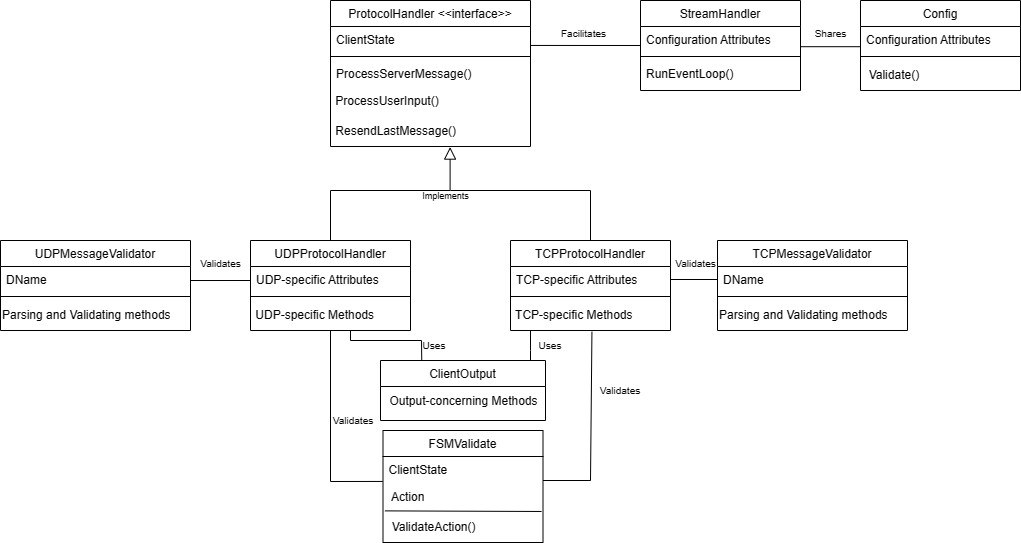

The diagram above was exported from draw.io. Its source (the exported page's mxGraphModel, read from the mxfile embedded in the PNG):
<mxGraphModel dx="2573" dy="825" grid="1" gridSize="10" guides="1" tooltips="1" connect="1" arrows="1" fold="1" page="1" pageScale="1" pageWidth="827" pageHeight="1169" math="0" shadow="0">
  <root>
    <mxCell id="WIyWlLk6GJQsqaUBKTNV-0" />
    <mxCell id="WIyWlLk6GJQsqaUBKTNV-1" parent="WIyWlLk6GJQsqaUBKTNV-0" />
    <mxCell id="zkfFHV4jXpPFQw0GAbJ--13" value="TCPProtocolHandler" style="swimlane;fontStyle=0;align=center;verticalAlign=top;childLayout=stackLayout;horizontal=1;startSize=26;horizontalStack=0;resizeParent=1;resizeLast=0;collapsible=1;marginBottom=0;rounded=0;shadow=0;strokeWidth=1;" parent="WIyWlLk6GJQsqaUBKTNV-1" vertex="1">
      <mxGeometry x="460" y="840" width="160" height="90" as="geometry">
        <mxRectangle x="340" y="380" width="170" height="26" as="alternateBounds" />
      </mxGeometry>
    </mxCell>
    <mxCell id="zkfFHV4jXpPFQw0GAbJ--14" value="TCP-specific Attributes" style="text;align=left;verticalAlign=top;spacingLeft=4;spacingRight=4;overflow=hidden;rotatable=0;points=[[0,0.5],[1,0.5]];portConstraint=eastwest;" parent="zkfFHV4jXpPFQw0GAbJ--13" vertex="1">
      <mxGeometry y="26" width="160" height="26" as="geometry" />
    </mxCell>
    <mxCell id="zkfFHV4jXpPFQw0GAbJ--15" value="" style="line;html=1;strokeWidth=1;align=left;verticalAlign=middle;spacingTop=-1;spacingLeft=3;spacingRight=3;rotatable=0;labelPosition=right;points=[];portConstraint=eastwest;" parent="zkfFHV4jXpPFQw0GAbJ--13" vertex="1">
      <mxGeometry y="52" width="160" height="8" as="geometry" />
    </mxCell>
    <mxCell id="1jjF6SHd-RhCL0EG-jMZ-28" value="&amp;nbsp;TCP-specific Methods" style="text;html=1;align=left;verticalAlign=middle;resizable=0;points=[];autosize=1;strokeColor=none;fillColor=none;" vertex="1" parent="zkfFHV4jXpPFQw0GAbJ--13">
      <mxGeometry y="60" width="160" height="30" as="geometry" />
    </mxCell>
    <mxCell id="zkfFHV4jXpPFQw0GAbJ--17" value="StreamHandler" style="swimlane;fontStyle=0;align=center;verticalAlign=top;childLayout=stackLayout;horizontal=1;startSize=26;horizontalStack=0;resizeParent=1;resizeLast=0;collapsible=1;marginBottom=0;rounded=0;shadow=0;strokeWidth=1;" parent="WIyWlLk6GJQsqaUBKTNV-1" vertex="1">
      <mxGeometry x="590" y="600" width="160" height="90" as="geometry">
        <mxRectangle x="550" y="140" width="160" height="26" as="alternateBounds" />
      </mxGeometry>
    </mxCell>
    <mxCell id="zkfFHV4jXpPFQw0GAbJ--18" value="Configuration Attributes" style="text;align=left;verticalAlign=top;spacingLeft=4;spacingRight=4;overflow=hidden;rotatable=0;points=[[0,0.5],[1,0.5]];portConstraint=eastwest;" parent="zkfFHV4jXpPFQw0GAbJ--17" vertex="1">
      <mxGeometry y="26" width="160" height="26" as="geometry" />
    </mxCell>
    <mxCell id="zkfFHV4jXpPFQw0GAbJ--23" value="" style="line;html=1;strokeWidth=1;align=left;verticalAlign=middle;spacingTop=-1;spacingLeft=3;spacingRight=3;rotatable=0;labelPosition=right;points=[];portConstraint=eastwest;" parent="zkfFHV4jXpPFQw0GAbJ--17" vertex="1">
      <mxGeometry y="52" width="160" height="8" as="geometry" />
    </mxCell>
    <mxCell id="zkfFHV4jXpPFQw0GAbJ--24" value="RunEventLoop()" style="text;align=left;verticalAlign=top;spacingLeft=4;spacingRight=4;overflow=hidden;rotatable=0;points=[[0,0.5],[1,0.5]];portConstraint=eastwest;" parent="zkfFHV4jXpPFQw0GAbJ--17" vertex="1">
      <mxGeometry y="60" width="160" height="26" as="geometry" />
    </mxCell>
    <mxCell id="1jjF6SHd-RhCL0EG-jMZ-0" value="ProtocolHandler &lt;&lt;interface&gt;&gt;" style="swimlane;fontStyle=0;align=center;verticalAlign=top;childLayout=stackLayout;horizontal=1;startSize=26;horizontalStack=0;resizeParent=1;resizeLast=0;collapsible=1;marginBottom=0;rounded=0;shadow=0;strokeWidth=1;" vertex="1" parent="WIyWlLk6GJQsqaUBKTNV-1">
      <mxGeometry x="280" y="600" width="200" height="146" as="geometry">
        <mxRectangle x="230" y="140" width="160" height="26" as="alternateBounds" />
      </mxGeometry>
    </mxCell>
    <mxCell id="1jjF6SHd-RhCL0EG-jMZ-1" value="ClientState" style="text;align=left;verticalAlign=top;spacingLeft=4;spacingRight=4;overflow=hidden;rotatable=0;points=[[0,0.5],[1,0.5]];portConstraint=eastwest;" vertex="1" parent="1jjF6SHd-RhCL0EG-jMZ-0">
      <mxGeometry y="26" width="200" height="26" as="geometry" />
    </mxCell>
    <mxCell id="1jjF6SHd-RhCL0EG-jMZ-4" value="" style="line;html=1;strokeWidth=1;align=left;verticalAlign=middle;spacingTop=-1;spacingLeft=3;spacingRight=3;rotatable=0;labelPosition=right;points=[];portConstraint=eastwest;" vertex="1" parent="1jjF6SHd-RhCL0EG-jMZ-0">
      <mxGeometry y="52" width="200" height="8" as="geometry" />
    </mxCell>
    <mxCell id="1jjF6SHd-RhCL0EG-jMZ-5" value="ProcessServerMessage()" style="text;align=left;verticalAlign=top;spacingLeft=4;spacingRight=4;overflow=hidden;rotatable=0;points=[[0,0.5],[1,0.5]];portConstraint=eastwest;" vertex="1" parent="1jjF6SHd-RhCL0EG-jMZ-0">
      <mxGeometry y="60" width="200" height="26" as="geometry" />
    </mxCell>
    <mxCell id="1jjF6SHd-RhCL0EG-jMZ-17" value="&amp;nbsp;ProcessUserInput()" style="text;html=1;align=left;verticalAlign=middle;resizable=0;points=[];autosize=1;strokeColor=none;fillColor=none;" vertex="1" parent="1jjF6SHd-RhCL0EG-jMZ-0">
      <mxGeometry y="86" width="200" height="30" as="geometry" />
    </mxCell>
    <mxCell id="1jjF6SHd-RhCL0EG-jMZ-18" value="&amp;nbsp;ResendLastMessage()" style="text;html=1;align=left;verticalAlign=middle;resizable=0;points=[];autosize=1;strokeColor=none;fillColor=none;" vertex="1" parent="1jjF6SHd-RhCL0EG-jMZ-0">
      <mxGeometry y="116" width="200" height="30" as="geometry" />
    </mxCell>
    <mxCell id="1jjF6SHd-RhCL0EG-jMZ-6" value="UDPProtocolHandler" style="swimlane;fontStyle=0;align=center;verticalAlign=top;childLayout=stackLayout;horizontal=1;startSize=26;horizontalStack=0;resizeParent=1;resizeLast=0;collapsible=1;marginBottom=0;rounded=0;shadow=0;strokeWidth=1;" vertex="1" parent="WIyWlLk6GJQsqaUBKTNV-1">
      <mxGeometry x="200" y="840" width="160" height="90" as="geometry">
        <mxRectangle x="130" y="380" width="160" height="26" as="alternateBounds" />
      </mxGeometry>
    </mxCell>
    <mxCell id="1jjF6SHd-RhCL0EG-jMZ-7" value="UDP-specific Attributes" style="text;align=left;verticalAlign=top;spacingLeft=4;spacingRight=4;overflow=hidden;rotatable=0;points=[[0,0.5],[1,0.5]];portConstraint=eastwest;" vertex="1" parent="1jjF6SHd-RhCL0EG-jMZ-6">
      <mxGeometry y="26" width="160" height="26" as="geometry" />
    </mxCell>
    <mxCell id="1jjF6SHd-RhCL0EG-jMZ-9" value="" style="line;html=1;strokeWidth=1;align=left;verticalAlign=middle;spacingTop=-1;spacingLeft=3;spacingRight=3;rotatable=0;labelPosition=right;points=[];portConstraint=eastwest;" vertex="1" parent="1jjF6SHd-RhCL0EG-jMZ-6">
      <mxGeometry y="52" width="160" height="8" as="geometry" />
    </mxCell>
    <mxCell id="1jjF6SHd-RhCL0EG-jMZ-27" value="&amp;nbsp;UDP-specific Methods" style="text;html=1;align=left;verticalAlign=middle;resizable=0;points=[];autosize=1;strokeColor=none;fillColor=none;" vertex="1" parent="1jjF6SHd-RhCL0EG-jMZ-6">
      <mxGeometry y="60" width="160" height="30" as="geometry" />
    </mxCell>
    <mxCell id="1jjF6SHd-RhCL0EG-jMZ-12" value="" style="endArrow=block;endSize=10;endFill=0;shadow=0;strokeWidth=1;rounded=0;curved=0;edgeStyle=elbowEdgeStyle;elbow=vertical;exitX=0.5;exitY=0;exitDx=0;exitDy=0;entryX=0.598;entryY=1.019;entryDx=0;entryDy=0;entryPerimeter=0;" edge="1" parent="WIyWlLk6GJQsqaUBKTNV-1" source="1jjF6SHd-RhCL0EG-jMZ-6" target="1jjF6SHd-RhCL0EG-jMZ-18">
      <mxGeometry width="160" relative="1" as="geometry">
        <mxPoint x="200" y="203" as="sourcePoint" />
        <mxPoint x="400" y="750" as="targetPoint" />
        <Array as="points">
          <mxPoint x="340" y="790" />
        </Array>
      </mxGeometry>
    </mxCell>
    <mxCell id="1jjF6SHd-RhCL0EG-jMZ-16" value="" style="endArrow=none;html=1;rounded=0;exitX=0.5;exitY=0;exitDx=0;exitDy=0;" edge="1" parent="WIyWlLk6GJQsqaUBKTNV-1" source="zkfFHV4jXpPFQw0GAbJ--13">
      <mxGeometry width="50" height="50" relative="1" as="geometry">
        <mxPoint x="530" y="810" as="sourcePoint" />
        <mxPoint x="400" y="790" as="targetPoint" />
        <Array as="points">
          <mxPoint x="540" y="790" />
        </Array>
      </mxGeometry>
    </mxCell>
    <mxCell id="1jjF6SHd-RhCL0EG-jMZ-29" value="" style="endArrow=none;html=1;rounded=0;exitX=0.994;exitY=1.08;exitDx=0;exitDy=0;exitPerimeter=0;" edge="1" parent="WIyWlLk6GJQsqaUBKTNV-1">
      <mxGeometry width="50" height="50" relative="1" as="geometry">
        <mxPoint x="479.99999999999994" y="644.94" as="sourcePoint" />
        <mxPoint x="590" y="645" as="targetPoint" />
      </mxGeometry>
    </mxCell>
    <mxCell id="1jjF6SHd-RhCL0EG-jMZ-32" value="Config" style="swimlane;fontStyle=0;align=center;verticalAlign=top;childLayout=stackLayout;horizontal=1;startSize=26;horizontalStack=0;resizeParent=1;resizeLast=0;collapsible=1;marginBottom=0;rounded=0;shadow=0;strokeWidth=1;" vertex="1" parent="WIyWlLk6GJQsqaUBKTNV-1">
      <mxGeometry x="810" y="600" width="160" height="90" as="geometry">
        <mxRectangle x="550" y="140" width="160" height="26" as="alternateBounds" />
      </mxGeometry>
    </mxCell>
    <mxCell id="1jjF6SHd-RhCL0EG-jMZ-33" value="Configuration Attributes" style="text;align=left;verticalAlign=top;spacingLeft=4;spacingRight=4;overflow=hidden;rotatable=0;points=[[0,0.5],[1,0.5]];portConstraint=eastwest;" vertex="1" parent="1jjF6SHd-RhCL0EG-jMZ-32">
      <mxGeometry y="26" width="160" height="26" as="geometry" />
    </mxCell>
    <mxCell id="1jjF6SHd-RhCL0EG-jMZ-34" value="" style="line;html=1;strokeWidth=1;align=left;verticalAlign=middle;spacingTop=-1;spacingLeft=3;spacingRight=3;rotatable=0;labelPosition=right;points=[];portConstraint=eastwest;" vertex="1" parent="1jjF6SHd-RhCL0EG-jMZ-32">
      <mxGeometry y="52" width="160" height="8" as="geometry" />
    </mxCell>
    <mxCell id="1jjF6SHd-RhCL0EG-jMZ-36" value="&amp;nbsp; Validate()" style="text;html=1;align=left;verticalAlign=middle;resizable=0;points=[];autosize=1;strokeColor=none;fillColor=none;" vertex="1" parent="1jjF6SHd-RhCL0EG-jMZ-32">
      <mxGeometry y="60" width="160" height="30" as="geometry" />
    </mxCell>
    <mxCell id="1jjF6SHd-RhCL0EG-jMZ-37" value="" style="endArrow=none;html=1;rounded=0;exitX=1.001;exitY=0.777;exitDx=0;exitDy=0;exitPerimeter=0;entryX=-0.003;entryY=0.777;entryDx=0;entryDy=0;entryPerimeter=0;" edge="1" parent="WIyWlLk6GJQsqaUBKTNV-1" source="zkfFHV4jXpPFQw0GAbJ--18" target="1jjF6SHd-RhCL0EG-jMZ-33">
      <mxGeometry width="50" height="50" relative="1" as="geometry">
        <mxPoint x="780" y="600" as="sourcePoint" />
        <mxPoint x="830" y="550" as="targetPoint" />
      </mxGeometry>
    </mxCell>
    <mxCell id="1jjF6SHd-RhCL0EG-jMZ-43" value="FSMValidate" style="swimlane;fontStyle=0;align=center;verticalAlign=top;childLayout=stackLayout;horizontal=1;startSize=26;horizontalStack=0;resizeParent=1;resizeLast=0;collapsible=1;marginBottom=0;rounded=0;shadow=0;strokeWidth=1;" vertex="1" parent="WIyWlLk6GJQsqaUBKTNV-1">
      <mxGeometry x="332.5" y="1030" width="160" height="112" as="geometry">
        <mxRectangle x="230" y="140" width="160" height="26" as="alternateBounds" />
      </mxGeometry>
    </mxCell>
    <mxCell id="1jjF6SHd-RhCL0EG-jMZ-44" value="ClientState&#10;" style="text;align=left;verticalAlign=top;spacingLeft=4;spacingRight=4;overflow=hidden;rotatable=0;points=[[0,0.5],[1,0.5]];portConstraint=eastwest;" vertex="1" parent="1jjF6SHd-RhCL0EG-jMZ-43">
      <mxGeometry y="26" width="160" height="26" as="geometry" />
    </mxCell>
    <mxCell id="1jjF6SHd-RhCL0EG-jMZ-49" value="&amp;nbsp; Action" style="text;html=1;align=left;verticalAlign=middle;resizable=0;points=[];autosize=1;strokeColor=none;fillColor=none;" vertex="1" parent="1jjF6SHd-RhCL0EG-jMZ-43">
      <mxGeometry y="52" width="160" height="30" as="geometry" />
    </mxCell>
    <mxCell id="1jjF6SHd-RhCL0EG-jMZ-50" value="" style="endArrow=none;html=1;rounded=0;exitX=0.012;exitY=0.946;exitDx=0;exitDy=0;exitPerimeter=0;entryX=0.991;entryY=0.966;entryDx=0;entryDy=0;entryPerimeter=0;" edge="1" parent="1jjF6SHd-RhCL0EG-jMZ-43" source="1jjF6SHd-RhCL0EG-jMZ-49" target="1jjF6SHd-RhCL0EG-jMZ-49">
      <mxGeometry width="50" height="50" relative="1" as="geometry">
        <mxPoint x="86" y="120" as="sourcePoint" />
        <mxPoint x="136" y="70" as="targetPoint" />
      </mxGeometry>
    </mxCell>
    <mxCell id="1jjF6SHd-RhCL0EG-jMZ-51" value="&amp;nbsp; ValidateAction()" style="text;html=1;align=left;verticalAlign=middle;resizable=0;points=[];autosize=1;strokeColor=none;fillColor=none;" vertex="1" parent="1jjF6SHd-RhCL0EG-jMZ-43">
      <mxGeometry y="82" width="160" height="30" as="geometry" />
    </mxCell>
    <mxCell id="1jjF6SHd-RhCL0EG-jMZ-52" value="ClientOutput" style="swimlane;fontStyle=0;align=center;verticalAlign=top;childLayout=stackLayout;horizontal=1;startSize=26;horizontalStack=0;resizeParent=1;resizeLast=0;collapsible=1;marginBottom=0;rounded=0;shadow=0;strokeWidth=1;" vertex="1" parent="WIyWlLk6GJQsqaUBKTNV-1">
      <mxGeometry x="330" y="960" width="165" height="60" as="geometry">
        <mxRectangle x="230" y="140" width="160" height="26" as="alternateBounds" />
      </mxGeometry>
    </mxCell>
    <mxCell id="1jjF6SHd-RhCL0EG-jMZ-57" value="Output-concerning Methods" style="text;html=1;align=center;verticalAlign=middle;resizable=0;points=[];autosize=1;strokeColor=none;fillColor=none;" vertex="1" parent="1jjF6SHd-RhCL0EG-jMZ-52">
      <mxGeometry y="26" width="165" height="30" as="geometry" />
    </mxCell>
    <mxCell id="1jjF6SHd-RhCL0EG-jMZ-58" value="" style="endArrow=none;html=1;rounded=0;exitX=0.25;exitY=0;exitDx=0;exitDy=0;" edge="1" parent="WIyWlLk6GJQsqaUBKTNV-1" source="1jjF6SHd-RhCL0EG-jMZ-52">
      <mxGeometry width="50" height="50" relative="1" as="geometry">
        <mxPoint x="380" y="960" as="sourcePoint" />
        <mxPoint x="300" y="930" as="targetPoint" />
        <Array as="points">
          <mxPoint x="371" y="940" />
          <mxPoint x="300" y="940" />
        </Array>
      </mxGeometry>
    </mxCell>
    <mxCell id="1jjF6SHd-RhCL0EG-jMZ-59" value="" style="endArrow=none;html=1;rounded=0;exitX=0.909;exitY=0;exitDx=0;exitDy=0;exitPerimeter=0;" edge="1" parent="WIyWlLk6GJQsqaUBKTNV-1" source="1jjF6SHd-RhCL0EG-jMZ-52">
      <mxGeometry width="50" height="50" relative="1" as="geometry">
        <mxPoint x="430" y="980" as="sourcePoint" />
        <mxPoint x="480" y="930" as="targetPoint" />
        <Array as="points">
          <mxPoint x="480" y="950" />
        </Array>
      </mxGeometry>
    </mxCell>
    <mxCell id="1jjF6SHd-RhCL0EG-jMZ-61" value="TCPMessageValidator" style="swimlane;fontStyle=0;align=center;verticalAlign=top;childLayout=stackLayout;horizontal=1;startSize=26;horizontalStack=0;resizeParent=1;resizeLast=0;collapsible=1;marginBottom=0;rounded=0;shadow=0;strokeWidth=1;" vertex="1" parent="WIyWlLk6GJQsqaUBKTNV-1">
      <mxGeometry x="667" y="840" width="190" height="90" as="geometry">
        <mxRectangle x="340" y="380" width="170" height="26" as="alternateBounds" />
      </mxGeometry>
    </mxCell>
    <mxCell id="1jjF6SHd-RhCL0EG-jMZ-62" value="DName&#10;" style="text;align=left;verticalAlign=top;spacingLeft=4;spacingRight=4;overflow=hidden;rotatable=0;points=[[0,0.5],[1,0.5]];portConstraint=eastwest;" vertex="1" parent="1jjF6SHd-RhCL0EG-jMZ-61">
      <mxGeometry y="26" width="190" height="26" as="geometry" />
    </mxCell>
    <mxCell id="1jjF6SHd-RhCL0EG-jMZ-63" value="" style="line;html=1;strokeWidth=1;align=left;verticalAlign=middle;spacingTop=-1;spacingLeft=3;spacingRight=3;rotatable=0;labelPosition=right;points=[];portConstraint=eastwest;" vertex="1" parent="1jjF6SHd-RhCL0EG-jMZ-61">
      <mxGeometry y="52" width="190" height="8" as="geometry" />
    </mxCell>
    <mxCell id="1jjF6SHd-RhCL0EG-jMZ-64" value="Parsing and Validating methods" style="text;html=1;align=left;verticalAlign=middle;resizable=0;points=[];autosize=1;strokeColor=none;fillColor=none;" vertex="1" parent="1jjF6SHd-RhCL0EG-jMZ-61">
      <mxGeometry y="60" width="190" height="30" as="geometry" />
    </mxCell>
    <mxCell id="1jjF6SHd-RhCL0EG-jMZ-65" value="" style="endArrow=none;html=1;rounded=0;exitX=1;exitY=0.5;exitDx=0;exitDy=0;entryX=0;entryY=0.5;entryDx=0;entryDy=0;" edge="1" parent="WIyWlLk6GJQsqaUBKTNV-1" source="zkfFHV4jXpPFQw0GAbJ--14" target="1jjF6SHd-RhCL0EG-jMZ-62">
      <mxGeometry width="50" height="50" relative="1" as="geometry">
        <mxPoint x="620" y="940" as="sourcePoint" />
        <mxPoint x="670" y="890" as="targetPoint" />
      </mxGeometry>
    </mxCell>
    <mxCell id="1jjF6SHd-RhCL0EG-jMZ-66" value="UDPMessageValidator" style="swimlane;fontStyle=0;align=center;verticalAlign=top;childLayout=stackLayout;horizontal=1;startSize=26;horizontalStack=0;resizeParent=1;resizeLast=0;collapsible=1;marginBottom=0;rounded=0;shadow=0;strokeWidth=1;" vertex="1" parent="WIyWlLk6GJQsqaUBKTNV-1">
      <mxGeometry x="-50" y="840" width="190" height="90" as="geometry">
        <mxRectangle x="340" y="380" width="170" height="26" as="alternateBounds" />
      </mxGeometry>
    </mxCell>
    <mxCell id="1jjF6SHd-RhCL0EG-jMZ-67" value="DName&#10;" style="text;align=left;verticalAlign=top;spacingLeft=4;spacingRight=4;overflow=hidden;rotatable=0;points=[[0,0.5],[1,0.5]];portConstraint=eastwest;" vertex="1" parent="1jjF6SHd-RhCL0EG-jMZ-66">
      <mxGeometry y="26" width="190" height="26" as="geometry" />
    </mxCell>
    <mxCell id="1jjF6SHd-RhCL0EG-jMZ-68" value="" style="line;html=1;strokeWidth=1;align=left;verticalAlign=middle;spacingTop=-1;spacingLeft=3;spacingRight=3;rotatable=0;labelPosition=right;points=[];portConstraint=eastwest;" vertex="1" parent="1jjF6SHd-RhCL0EG-jMZ-66">
      <mxGeometry y="52" width="190" height="8" as="geometry" />
    </mxCell>
    <mxCell id="1jjF6SHd-RhCL0EG-jMZ-69" value="Parsing and Validating methods" style="text;html=1;align=left;verticalAlign=middle;resizable=0;points=[];autosize=1;strokeColor=none;fillColor=none;" vertex="1" parent="1jjF6SHd-RhCL0EG-jMZ-66">
      <mxGeometry y="60" width="190" height="30" as="geometry" />
    </mxCell>
    <mxCell id="1jjF6SHd-RhCL0EG-jMZ-70" value="" style="endArrow=none;html=1;rounded=0;exitX=0.999;exitY=0.539;exitDx=0;exitDy=0;exitPerimeter=0;" edge="1" parent="WIyWlLk6GJQsqaUBKTNV-1" source="1jjF6SHd-RhCL0EG-jMZ-67">
      <mxGeometry width="50" height="50" relative="1" as="geometry">
        <mxPoint x="150" y="880" as="sourcePoint" />
        <mxPoint x="200" y="880" as="targetPoint" />
      </mxGeometry>
    </mxCell>
    <mxCell id="1jjF6SHd-RhCL0EG-jMZ-73" value="&lt;font style=&quot;font-size: 9px;&quot;&gt;Implements&lt;/font&gt;" style="text;html=1;align=center;verticalAlign=middle;resizable=0;points=[];autosize=1;strokeColor=none;fillColor=none;" vertex="1" parent="WIyWlLk6GJQsqaUBKTNV-1">
      <mxGeometry x="360" y="780" width="70" height="30" as="geometry" />
    </mxCell>
    <mxCell id="1jjF6SHd-RhCL0EG-jMZ-76" value="" style="endArrow=none;html=1;rounded=0;entryX=0.509;entryY=1.043;entryDx=0;entryDy=0;entryPerimeter=0;exitX=1;exitY=0.923;exitDx=0;exitDy=0;exitPerimeter=0;" edge="1" parent="WIyWlLk6GJQsqaUBKTNV-1" source="1jjF6SHd-RhCL0EG-jMZ-44" target="1jjF6SHd-RhCL0EG-jMZ-28">
      <mxGeometry width="50" height="50" relative="1" as="geometry">
        <mxPoint x="520" y="1070" as="sourcePoint" />
        <mxPoint x="570" y="1020" as="targetPoint" />
        <Array as="points">
          <mxPoint x="540" y="1080" />
        </Array>
      </mxGeometry>
    </mxCell>
    <mxCell id="1jjF6SHd-RhCL0EG-jMZ-77" value="" style="endArrow=none;html=1;rounded=0;exitX=-0.002;exitY=-0.035;exitDx=0;exitDy=0;exitPerimeter=0;" edge="1" parent="WIyWlLk6GJQsqaUBKTNV-1" source="1jjF6SHd-RhCL0EG-jMZ-49">
      <mxGeometry width="50" height="50" relative="1" as="geometry">
        <mxPoint x="280" y="1080" as="sourcePoint" />
        <mxPoint x="280" y="930" as="targetPoint" />
        <Array as="points">
          <mxPoint x="280" y="1081" />
        </Array>
      </mxGeometry>
    </mxCell>
    <mxCell id="1jjF6SHd-RhCL0EG-jMZ-78" value="&lt;font style=&quot;font-size: 10px;&quot;&gt;Validates&lt;/font&gt;" style="text;html=1;strokeColor=none;fillColor=none;align=center;verticalAlign=middle;whiteSpace=wrap;rounded=0;" vertex="1" parent="WIyWlLk6GJQsqaUBKTNV-1">
      <mxGeometry x="540" y="975" width="60" height="30" as="geometry" />
    </mxCell>
    <mxCell id="1jjF6SHd-RhCL0EG-jMZ-79" value="&lt;font style=&quot;font-size: 10px;&quot;&gt;Uses&lt;/font&gt;" style="text;html=1;strokeColor=none;fillColor=none;align=center;verticalAlign=middle;whiteSpace=wrap;rounded=0;" vertex="1" parent="WIyWlLk6GJQsqaUBKTNV-1">
      <mxGeometry x="470" y="930" width="60" height="30" as="geometry" />
    </mxCell>
    <mxCell id="1jjF6SHd-RhCL0EG-jMZ-80" value="&lt;font style=&quot;font-size: 10px;&quot;&gt;Uses&lt;/font&gt;" style="text;html=1;strokeColor=none;fillColor=none;align=center;verticalAlign=middle;whiteSpace=wrap;rounded=0;" vertex="1" parent="WIyWlLk6GJQsqaUBKTNV-1">
      <mxGeometry x="354" y="930" width="60" height="30" as="geometry" />
    </mxCell>
    <mxCell id="1jjF6SHd-RhCL0EG-jMZ-81" value="&lt;font style=&quot;font-size: 10px;&quot;&gt;Validates&lt;/font&gt;" style="text;html=1;strokeColor=none;fillColor=none;align=center;verticalAlign=middle;whiteSpace=wrap;rounded=0;" vertex="1" parent="WIyWlLk6GJQsqaUBKTNV-1">
      <mxGeometry x="272.5" y="1005" width="60" height="30" as="geometry" />
    </mxCell>
    <mxCell id="1jjF6SHd-RhCL0EG-jMZ-82" value="&lt;font style=&quot;font-size: 10px;&quot;&gt;Facilitates&lt;/font&gt;" style="text;html=1;align=center;verticalAlign=middle;resizable=0;points=[];autosize=1;strokeColor=none;fillColor=none;" vertex="1" parent="WIyWlLk6GJQsqaUBKTNV-1">
      <mxGeometry x="497.5" y="618" width="70" height="30" as="geometry" />
    </mxCell>
    <mxCell id="1jjF6SHd-RhCL0EG-jMZ-83" value="&lt;font style=&quot;font-size: 10px;&quot;&gt;Validates&lt;/font&gt;" style="text;html=1;align=center;verticalAlign=middle;resizable=0;points=[];autosize=1;strokeColor=none;fillColor=none;" vertex="1" parent="WIyWlLk6GJQsqaUBKTNV-1">
      <mxGeometry x="615" y="848" width="60" height="30" as="geometry" />
    </mxCell>
    <mxCell id="1jjF6SHd-RhCL0EG-jMZ-84" value="&lt;font style=&quot;font-size: 10px;&quot;&gt;Validates&lt;/font&gt;" style="text;html=1;align=center;verticalAlign=middle;resizable=0;points=[];autosize=1;strokeColor=none;fillColor=none;" vertex="1" parent="WIyWlLk6GJQsqaUBKTNV-1">
      <mxGeometry x="140" y="848" width="60" height="30" as="geometry" />
    </mxCell>
    <mxCell id="1jjF6SHd-RhCL0EG-jMZ-88" value="&lt;font style=&quot;font-size: 10px;&quot;&gt;Shares&lt;/font&gt;" style="text;html=1;align=center;verticalAlign=middle;resizable=0;points=[];autosize=1;strokeColor=none;fillColor=none;" vertex="1" parent="WIyWlLk6GJQsqaUBKTNV-1">
      <mxGeometry x="750" y="618" width="60" height="30" as="geometry" />
    </mxCell>
  </root>
</mxGraphModel>